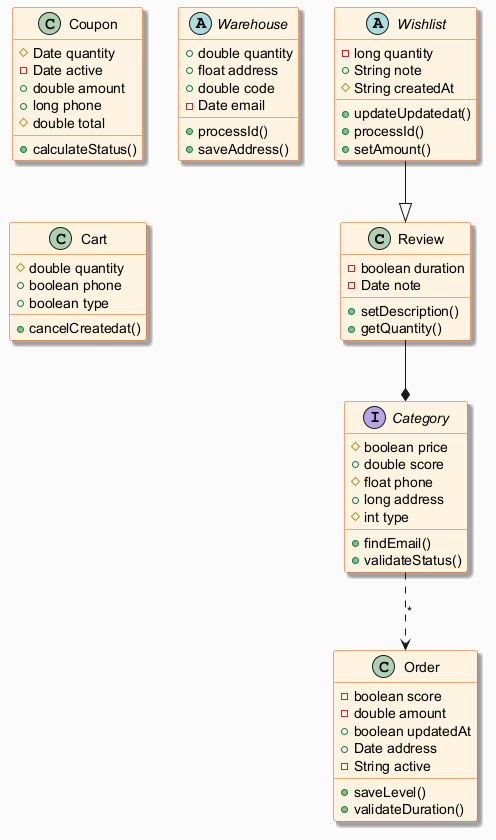

The diagram above was rendered by PlantUML. Its source (embedded in the PNG):
@startuml
skinparam backgroundColor #FAFAFA
skinparam classBackgroundColor #FFF3E0
skinparam classBorderColor #E65100
skinparam shadowing true
class Review {
  -boolean duration
  -Date note
  +setDescription()
  +getQuantity()
}
class Coupon {
  #Date quantity
  -Date active
  +double amount
  +long phone
  #double total
  +calculateStatus()
}
class Order {
  -boolean score
  -double amount
  +boolean updatedAt
  +Date address
  -String active
  +saveLevel()
  +validateDuration()
}
interface Category {
  #boolean price
  +double score
  #float phone
  +long address
  #int type
  +findEmail()
  +validateStatus()
}
abstract class Warehouse {
  +double quantity
  +float address
  +double code
  -Date email
  +processId()
  +saveAddress()
}
class Cart {
  #double quantity
  +boolean phone
  +boolean type
  +cancelCreatedat()
}
abstract class Wishlist {
  -long quantity
  +String note
  #String createdAt
  +updateUpdatedat()
  +processId()
  +setAmount()
}
Category ..> Order : "*"
Wishlist --|> Review
Review --* Category
@enduml